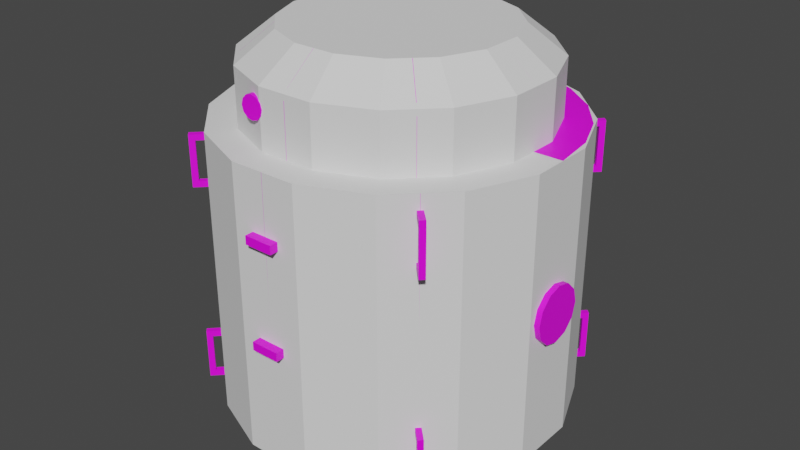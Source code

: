 # Source: power_compartment.blend  (saved by Blender 3.3.6; exported with 4.5.12 LTS)
import bpy
from mathutils import Matrix  # noqa: F401  (used for matrix-valued properties, if any)

bpy.ops.wm.read_factory_settings(use_empty=True)
scene = bpy.context.scene
scene.name = 'Scene'

# ---- collections
col_collection = bpy.data.collections.new('Collection'); scene.collection.children.link(col_collection)

# ---- images (referenced by path relative to the original .blend; pixels are not part of the script)
import os
ASSET_DIR = os.environ.get("B2B_ASSET_DIR", "")  # directory of the original .blend (textures are referenced by path, not embedded)
HERE = os.path.dirname(os.path.abspath(__file__))  # packed textures are extracted next to this script under _unpacked/

def load_image(name, relpath, width, height, colorspace="sRGB"):
    """Load a texture the original file referenced (path relative to the .blend, or extracted next to this script)."""
    p = next((c for c in (os.path.join(HERE, relpath), os.path.join(ASSET_DIR, relpath)) if relpath and os.path.exists(c)), "")
    if p:
        img = bpy.data.images.load(p, check_existing=True)
        img.name = name
    else:  # same state as the original file: an image datablock whose file is absent (Cycles renders it pink)
        img = bpy.data.images.new(name, width, height)
        img.source = "FILE"
        img.filepath = "//" + (relpath or name)
    img.colorspace_settings.name = colorspace
    return img
img_a1_psd = load_image('a1.psd', 'a1.psd', 1024, 1024, 'sRGB')

# ---- materials (node trees are filled in below, after node groups)
mat_material = bpy.data.materials.new('Material')
mat_material.alpha_threshold = 0.0
mat_material.roughness = 0.5
mat_material.line_color = (0.0, 0.0, 0.0, 1.0)

# ---- node groups
ng_auto_smooth = bpy.data.node_groups.new('Auto Smooth', 'GeometryNodeTree')
_s = ng_auto_smooth.interface.new_socket(name='Geometry', in_out='OUTPUT', socket_type='NodeSocketGeometry')
_s = ng_auto_smooth.interface.new_socket(name='Geometry', in_out='INPUT', socket_type='NodeSocketGeometry')
_s = ng_auto_smooth.interface.new_socket(name='Angle', in_out='INPUT', socket_type='NodeSocketFloat')
_s.subtype = 'ANGLE'
_s.min_value = 0.0
_s.max_value = 3.142
ng_auto_smooth.is_modifier = True
_N = ng_auto_smooth.nodes; _L = ng_auto_smooth.links
n0 = _N.new('NodeGroupOutput'); n0.name = 'Group Output'; n0.location = (480, -100)
n1 = _N.new('NodeGroupInput'); n1.name = 'Group Input'; n1.location = (-420, -300)
n2 = _N.new('NodeGroupInput'); n2.name = 'Group Input.001'; n2.location = (-60, -100)
n3 = _N.new('GeometryNodeSetShadeSmooth'); n3.name = 'Set Shade Smooth'; n3.location = (120, -100)
n3.domain = 'EDGE'
n4 = _N.new('GeometryNodeSetShadeSmooth'); n4.name = 'Set Shade Smooth.001'; n4.location = (300, -100)
n5 = _N.new('GeometryNodeInputMeshEdgeAngle'); n5.name = 'Edge Angle'; n5.location = (-420, -220)
n6 = _N.new('GeometryNodeInputEdgeSmooth'); n6.name = 'Is Edge Smooth'; n6.location = (-60, -160)
n7 = _N.new('GeometryNodeInputShadeSmooth'); n7.name = 'Is Face Smooth'; n7.location = (-240, -340)
n8 = _N.new('FunctionNodeBooleanMath'); n8.name = 'Boolean Math'; n8.location = (-60, -220)
n9 = _N.new('FunctionNodeCompare'); n9.name = 'Compare'; n9.location = (-240, -180)
n9.operation = 'LESS_EQUAL'
_L.new(n5.outputs[0], n9.inputs[0])
_L.new(n4.outputs[0], n0.inputs[0])
_L.new(n1.outputs[1], n9.inputs[1])
_L.new(n9.outputs[0], n8.inputs[0])
_L.new(n7.outputs[0], n8.inputs[1])
_L.new(n2.outputs[0], n3.inputs[0])
_L.new(n6.outputs[0], n3.inputs[1])
_L.new(n3.outputs[0], n4.inputs[0])
_L.new(n8.outputs[0], n3.inputs[2])
n0.is_active_output = True

# ---- material node trees
mat_material.use_nodes = True; mat_material.node_tree.nodes.clear()
_N = mat_material.node_tree.nodes; _L = mat_material.node_tree.links
n0 = _N.new('ShaderNodeOutputMaterial'); n0.name = 'Material Output'; n0.location = (300, 300)
n1 = _N.new('ShaderNodeBsdfPrincipled'); n1.name = 'Principled BSDF'; n1.location = (10, 300)
n1.distribution = 'GGX'
n1.subsurface_method = 'RANDOM_WALK_SKIN'
n1.inputs[3].default_value = 1.45
n1.inputs[27].default_value = (0.0, 0.0, 0.0, 1.0)
n1.inputs[28].default_value = 1.0
n2 = _N.new('ShaderNodeTexImage'); n2.name = 'Image Texture'; n2.location = (-280, 280)
n2.image = img_a1_psd
_L.new(n1.outputs[0], n0.inputs[0])
_L.new(n2.outputs[0], n1.inputs[0])
n0.is_active_output = True

# ---- world
world_world = bpy.data.worlds.new('World'); scene.world = world_world
world_world.use_nodes = True; world_world.node_tree.nodes.clear()
_N = world_world.node_tree.nodes; _L = world_world.node_tree.links
n0 = _N.new('ShaderNodeOutputWorld'); n0.name = 'World Output'; n0.location = (300, 300)
n1 = _N.new('ShaderNodeBackground'); n1.name = 'Background'; n1.location = (10, 300)
n1.inputs[0].default_value = (0.05088, 0.05088, 0.05088, 1.0)
_L.new(n1.outputs[0], n0.inputs[0])
n0.is_active_output = True
world_world.color = (0.05088, 0.05088, 0.05088)
world_world.use_sun_shadow = False
world_world.sun_shadow_jitter_overblur = 0.0

# ---- meshes
me_mesh = bpy.data.meshes.new('mesh')
me_mesh.from_pydata([(0.0625, 0.2729, 0.7875), (0.0625, 0.3104, 0.7875), (-0.0625, 0.2729, 0.7875), (-0.0625, 0.3104, 0.7875), (0.0625, 0.2729, 0.725), (0.0625, 0.3104, 0.725), (-0.0625, 0.2729, 0.725), (-0.0625, 0.3104, 0.725), (0.1618, -0.6875, -0.6037), (0.0, -0.6875, -0.625), (0.0, -0.8125, -0.625), (0.1618, -0.8125, -0.6037), (0.3125, -0.8125, -0.5413), (0.4419, -0.8125, -0.4419), (0.5413, -0.8125, -0.3125), (0.6037, -0.8125, -0.1618), (0.625, -0.8125, -2.551e-07), (0.6037, -0.8125, 0.1618), (0.5413, -0.8125, 0.3125), (0.4419, -0.8125, 0.4419), (0.3125, -0.8125, 0.5413), (0.1618, -0.8125, 0.6037), (0.0, -0.8125, 0.625), (-0.1618, -0.8125, 0.6037), (-0.3125, -0.8125, 0.5413), (-0.4419, -0.8125, 0.4419), (-0.5413, -0.8125, 0.3125), (-0.6037, -0.8125, 0.1618), (-0.625, -0.8125, -2.551e-07), (-0.6037, -0.8125, -0.1618), (-0.5413, -0.8125, -0.3125), (-0.4419, -0.8125, -0.4419), (-0.3125, -0.8125, -0.5413), (-0.1618, -0.8125, -0.6037), (0.3125, -0.6875, -0.5413), (0.4419, -0.6875, -0.4419), (0.5413, -0.6875, -0.3125), (0.6037, -0.6875, -0.1618), (0.625, -0.6875, -2.158e-07), (0.6037, -0.6875, 0.1618), (0.5413, -0.6875, 0.3125), (0.4419, -0.6875, 0.4419), (0.3125, -0.6875, 0.5413), (0.1618, -0.6875, 0.6037), (0.0, -0.6875, 0.625), (-0.1618, -0.6875, 0.6037), (-0.3125, -0.6875, 0.5413), (-0.4419, -0.6875, 0.4419), (-0.5413, -0.6875, 0.3125), (-0.6037, -0.6875, 0.1618), (-0.625, -0.6875, -2.158e-07), (-0.6037, -0.6875, -0.1618), (-0.5413, -0.6875, -0.3125), (-0.4419, -0.6875, -0.4419), (-0.3125, -0.6875, -0.5413), (-0.1618, -0.6875, -0.6037), (-0.1618, 0.5625, -0.6037), (-0.3125, 0.5625, -0.5413), (0.0, 0.5625, -0.625), (-0.4419, 0.5625, -0.4419), (-0.5413, 0.5625, -0.3125), (-0.6037, 0.5625, -0.1618), (-0.625, 0.5625, 1.766e-07), (-0.6037, 0.5625, 0.1618), (-0.5413, 0.5625, 0.3125), (-0.4419, 0.5625, 0.4419), (-0.3125, 0.5625, 0.5413), (-0.1618, 0.5625, 0.6037), (0.0, 0.5625, 0.625), (0.1618, 0.5625, 0.6037), (0.3125, 0.5625, 0.5413), (0.4419, 0.5625, 0.4419), (0.5413, 0.5625, 0.3125), (0.6037, 0.5625, 0.1618), (0.625, 0.5625, 1.766e-07), (0.6037, 0.5625, -0.1618), (0.5413, 0.5625, -0.3125), (0.4419, 0.5625, -0.4419), (0.3125, 0.5625, -0.5413), (0.1618, 0.5625, -0.6037), (-6.209e-10, -0.6875, -0.75), (0.1941, -0.6875, -0.7244), (0.375, -0.6875, -0.6495), (-0.1941, 0.5625, -0.7244), (-0.1941, -0.6875, -0.7244), (-0.375, 0.5625, -0.6495), (-0.375, -0.6875, -0.6495), (0.5303, -0.6875, -0.5303), (-0.5303, 0.5625, -0.5303), (-0.5303, -0.6875, -0.5303), (0.6495, -0.6875, -0.375), (-0.6495, 0.5625, -0.375), (-0.6495, -0.6875, -0.375), (0.7244, -0.6875, -0.1941), (-0.7244, 0.5625, -0.1941), (-0.7244, -0.6875, -0.1941), (0.75, -0.6875, -2.178e-07), (-0.75, 0.5625, 1.746e-07), (-0.75, -0.6875, -2.178e-07), (0.7244, -0.6875, 0.1941), (-0.7244, 0.5625, 0.1941), (-0.7244, -0.6875, 0.1941), (0.6495, -0.6875, 0.375), (-0.6495, 0.5625, 0.375), (-0.6495, -0.6875, 0.375), (0.5303, -0.6875, 0.5303), (-0.5303, 0.5625, 0.5303), (-0.5303, -0.6875, 0.5303), (0.375, -0.6875, 0.6495), (-0.375, 0.5625, 0.6495), (-0.375, -0.6875, 0.6495), (0.1941, -0.6875, 0.7244), (-0.1941, 0.5625, 0.7244), (-0.1941, -0.6875, 0.7244), (-6.209e-10, -0.6875, 0.75), (-6.209e-10, 0.5625, 0.75), (0.1941, 0.5625, 0.7244), (0.375, 0.5625, 0.6495), (0.5303, 0.5625, 0.5303), (0.6495, 0.5625, 0.375), (0.7244, 0.5625, 0.1941), (0.75, 0.5625, 1.746e-07), (0.7244, 0.5625, -0.1941), (0.6495, 0.5625, -0.375), (0.5303, 0.5625, -0.5303), (0.375, 0.5625, -0.6495), (0.1941, 0.5625, -0.7244), (-6.209e-10, 0.5625, -0.75), (0.1213, 0.9375, -0.4528), (-3.279e-09, 0.9375, -0.4687), (0.2344, 0.9375, -0.4059), (0.3315, 0.9375, -0.3315), (0.4059, 0.9375, -0.2344), (0.4528, 0.9375, -0.1213), (0.4688, 0.9375, 2.955e-07), (0.4528, 0.9375, 0.1213), (0.4059, 0.9375, 0.2344), (0.3315, 0.9375, 0.3315), (0.2344, 0.9375, 0.4059), (0.1213, 0.9375, 0.4528), (-3.279e-09, 0.9375, 0.4688), (-0.1213, 0.9375, 0.4528), (-0.2344, 0.9375, 0.4059), (-0.3315, 0.9375, 0.3315), (-0.4059, 0.9375, 0.2344), (-0.4528, 0.9375, 0.1213), (-0.4688, 0.9375, 2.955e-07), (-0.4528, 0.9375, -0.1213), (-0.4059, 0.9375, -0.2344), (-0.3315, 0.9375, -0.3315), (-0.2344, 0.9375, -0.4059), (-0.1213, 0.9375, -0.4528), (0.0, 0.7875, -0.625), (-4.119e-10, 0.8282, -0.6054), (0.1567, 0.8282, -0.5847), (0.1618, 0.7875, -0.6037), (0.3027, 0.8282, -0.5243), (0.3125, 0.7875, -0.5413), (0.4281, 0.8282, -0.4281), (0.4419, 0.7875, -0.4419), (0.5243, 0.8282, -0.3027), (0.5413, 0.7875, -0.3125), (0.5847, 0.8282, -0.1567), (0.6037, 0.7875, -0.1618), (0.6054, 0.8282, 2.601e-07), (0.625, 0.7875, 2.472e-07), (0.5847, 0.8282, 0.1567), (0.6037, 0.7875, 0.1618), (0.5243, 0.8282, 0.3027), (0.5413, 0.7875, 0.3125), (0.4281, 0.8282, 0.4281), (0.4419, 0.7875, 0.4419), (0.3027, 0.8282, 0.5243), (0.3125, 0.7875, 0.5413), (0.1567, 0.8282, 0.5847), (0.1618, 0.7875, 0.6037), (-4.119e-10, 0.8282, 0.6054), (0.0, 0.7875, 0.625), (-0.1567, 0.8282, 0.5847), (-0.1618, 0.7875, 0.6037), (-0.3027, 0.8282, 0.5243), (-0.3125, 0.7875, 0.5413), (-0.4281, 0.8282, 0.4281), (-0.4419, 0.7875, 0.4419), (-0.5243, 0.8282, 0.3027), (-0.5413, 0.7875, 0.3125), (-0.5847, 0.8282, 0.1567), (-0.6037, 0.7875, 0.1618), (-0.6054, 0.8282, 2.601e-07), (-0.625, 0.7875, 2.472e-07), (-0.5847, 0.8282, -0.1567), (-0.6037, 0.7875, -0.1618), (-0.5243, 0.8282, -0.3027), (-0.5413, 0.7875, -0.3125), (-0.4281, 0.8282, -0.4281), (-0.4419, 0.7875, -0.4419), (-0.3027, 0.8282, -0.5243), (-0.3125, 0.7875, -0.5413), (-0.1567, 0.8282, -0.5847), (-0.1618, 0.7875, -0.6037), (-0.1941, -0.0625, -0.7244), (-0.375, -0.0625, -0.6495), (-0.5303, -0.0625, -0.5303), (-0.6495, -0.0625, -0.375), (-0.7244, -0.0625, -0.1941), (-0.75, -0.0625, -2.161e-08), (-0.7244, -0.0625, 0.1941), (-0.6495, -0.0625, 0.375), (-0.5303, -0.0625, 0.5303), (-0.375, -0.0625, 0.6495), (-0.1941, -0.0625, 0.7244), (-6.209e-10, -0.0625, 0.75), (0.1941, -0.0625, 0.7244), (0.375, -0.0625, 0.6495), (0.5303, -0.0625, 0.5303), (0.6495, -0.0625, 0.375), (0.7244, -0.0625, 0.1941), (0.75, -0.0625, -2.161e-08), (0.7244, -0.0625, -0.1941), (0.6495, -0.0625, -0.375), (0.5303, -0.0625, -0.5303), (0.375, -0.0625, -0.6495), (0.1941, -0.0625, -0.7244), (-6.209e-10, -0.0625, -0.75), (0.0625, -0.1771, 0.7875), (0.0625, -0.1396, 0.7875), (-0.0625, -0.1771, 0.7875), (-0.0625, -0.1396, 0.7875), (0.0625, -0.1771, 0.725), (0.0625, -0.1396, 0.725), (-0.0625, -0.1771, 0.725), (-0.0625, -0.1396, 0.725), (-0.0625, 0.2729, -0.7875), (-0.0625, 0.3104, -0.7875), (0.0625, 0.2729, -0.7875), (0.0625, 0.3104, -0.7875), (-0.0625, 0.2729, -0.725), (-0.0625, 0.3104, -0.725), (0.0625, 0.2729, -0.725), (0.0625, 0.3104, -0.725), (-0.0625, -0.1771, -0.7875), (-0.0625, -0.1396, -0.7875), (0.0625, -0.1771, -0.7875), (0.0625, -0.1396, -0.7875), (-0.0625, -0.1771, -0.725), (-0.0625, -0.1396, -0.725), (0.0625, -0.1771, -0.725), (0.0625, -0.1396, -0.725), (0.725, -0.0625, -0.125), (0.775, -0.0625, -0.125), (0.725, -0.125, -0.1083), (0.775, -0.125, -0.1083), (0.725, -0.1708, -0.0625), (0.775, -0.1708, -0.0625), (0.725, -0.1875, -6.209e-08), (0.775, -0.1875, -6.209e-08), (0.725, -0.1708, 0.0625), (0.775, -0.1708, 0.0625), (0.725, -0.125, 0.1083), (0.775, -0.125, 0.1083), (0.725, -0.0625, 0.125), (0.775, -0.0625, 0.125), (0.725, -2.608e-08, 0.1083), (0.775, -2.608e-08, 0.1083), (0.725, 0.04575, 0.0625), (0.775, 0.04575, 0.0625), (0.725, 0.0625, 1.639e-08), (0.775, 0.0625, 1.639e-08), (0.725, 0.04575, -0.0625), (0.775, 0.04575, -0.0625), (0.725, 6.333e-08, -0.1083), (0.775, 3.353e-08, -0.1083), (0.775, -0.0625, -1.679e-08), (-0.725, -0.0625, 0.125), (-0.775, -0.0625, 0.125), (-0.725, -0.125, 0.1083), (-0.775, -0.125, 0.1083), (-0.725, -0.1708, 0.0625), (-0.775, -0.1708, 0.0625), (-0.725, -0.1875, 7.751e-09), (-0.775, -0.1875, 1.212e-08), (-0.725, -0.1708, -0.0625), (-0.775, -0.1708, -0.0625), (-0.725, -0.125, -0.1083), (-0.775, -0.125, -0.1083), (-0.725, -0.0625, -0.125), (-0.775, -0.0625, -0.125), (-0.725, 4.189e-08, -0.1083), (-0.775, 4.189e-08, -0.1083), (-0.725, 0.04575, -0.0625), (-0.775, 0.04575, -0.0625), (-0.725, 0.0625, 8.623e-08), (-0.775, 0.0625, 9.06e-08), (-0.725, 0.04575, 0.0625), (-0.775, 0.04575, 0.0625), (-0.725, -4.635e-09, 0.1083), (-0.775, -3.444e-08, 0.1083), (-0.775, -0.0625, 4.531e-08), (-0.5922, 0.5, 0.5745), (-0.5745, 0.5, 0.5922), (-0.5745, 0.475, 0.5568), (-0.5303, 0.5, 0.5127), (-0.5303, 0.475, 0.5127), (-0.5568, 0.475, 0.5745), (-0.5127, 0.5, 0.5303), (-0.5127, 0.475, 0.5303), (-0.5745, 0.275, 0.5922), (-0.5745, 0.3, 0.5568), (-0.5922, 0.275, 0.5745), (-0.5303, 0.3, 0.5127), (-0.5303, 0.275, 0.5127), (-0.5568, 0.3, 0.5745), (-0.5127, 0.3, 0.5303), (-0.5127, 0.275, 0.5303), (-0.5922, -0.4, 0.5745), (-0.5745, -0.4, 0.5922), (-0.5745, -0.425, 0.5568), (-0.5303, -0.4, 0.5127), (-0.5303, -0.425, 0.5127), (-0.5568, -0.425, 0.5745), (-0.5127, -0.4, 0.5303), (-0.5127, -0.425, 0.5303), (-0.5745, -0.625, 0.5922), (-0.5745, -0.6, 0.5568), (-0.5922, -0.625, 0.5745), (-0.5303, -0.6, 0.5127), (-0.5303, -0.625, 0.5127), (-0.5568, -0.6, 0.5745), (-0.5127, -0.6, 0.5303), (-0.5127, -0.625, 0.5303), (0.5745, 0.5, 0.5922), (0.5922, 0.5, 0.5745), (0.5568, 0.475, 0.5745), (0.5127, 0.5, 0.5303), (0.5127, 0.475, 0.5303), (0.5745, 0.475, 0.5568), (0.5303, 0.5, 0.5127), (0.5303, 0.475, 0.5127), (0.5922, 0.275, 0.5745), (0.5568, 0.3, 0.5745), (0.5745, 0.275, 0.5922), (0.5127, 0.3, 0.5303), (0.5127, 0.275, 0.5303), (0.5745, 0.3, 0.5568), (0.5303, 0.3, 0.5127), (0.5303, 0.275, 0.5127), (0.5745, -0.4, 0.5922), (0.5922, -0.4, 0.5745), (0.5568, -0.425, 0.5745), (0.5127, -0.4, 0.5303), (0.5127, -0.425, 0.5303), (0.5745, -0.425, 0.5568), (0.5303, -0.4, 0.5127), (0.5303, -0.425, 0.5127), (0.5922, -0.625, 0.5745), (0.5568, -0.6, 0.5745), (0.5745, -0.625, 0.5922), (0.5127, -0.6, 0.5303), (0.5127, -0.625, 0.5303), (0.5745, -0.6, 0.5568), (0.5303, -0.6, 0.5127), (0.5303, -0.625, 0.5127), (0.5922, 0.5, -0.5745), (0.5745, 0.5, -0.5922), (0.5745, 0.475, -0.5568), (0.5303, 0.5, -0.5127), (0.5303, 0.475, -0.5127), (0.5568, 0.475, -0.5745), (0.5127, 0.5, -0.5303), (0.5127, 0.475, -0.5303), (0.5745, 0.275, -0.5922), (0.5745, 0.3, -0.5568), (0.5922, 0.275, -0.5745), (0.5303, 0.3, -0.5127), (0.5303, 0.275, -0.5127), (0.5568, 0.3, -0.5745), (0.5127, 0.3, -0.5303), (0.5127, 0.275, -0.5303), (0.5922, -0.4, -0.5745), (0.5745, -0.4, -0.5922), (0.5745, -0.425, -0.5568), (0.5303, -0.4, -0.5127), (0.5303, -0.425, -0.5127), (0.5568, -0.425, -0.5745), (0.5127, -0.4, -0.5303), (0.5127, -0.425, -0.5303), (0.5745, -0.625, -0.5922), (0.5745, -0.6, -0.5568), (0.5922, -0.625, -0.5745), (0.5303, -0.6, -0.5127), (0.5303, -0.625, -0.5127), (0.5568, -0.6, -0.5745), (0.5127, -0.6, -0.5303), (0.5127, -0.625, -0.5303), (0.1368, 0.7683, -0.5787), (0.1368, 0.7683, -0.6287), (0.1185, 0.75, -0.5787), (0.1185, 0.75, -0.6287), (0.1118, 0.725, -0.5787), (0.1118, 0.725, -0.6287), (0.1185, 0.7, -0.5787), (0.1185, 0.7, -0.6287), (0.1368, 0.6817, -0.5787), (0.1368, 0.6817, -0.6287), (-0.5745, 0.5, -0.5922), (-0.5922, 0.5, -0.5745), (-0.5568, 0.475, -0.5745), (-0.5127, 0.5, -0.5303), (-0.5127, 0.475, -0.5303), (-0.5745, 0.475, -0.5568), (-0.5303, 0.5, -0.5127), (-0.5303, 0.475, -0.5127), (-0.5922, 0.275, -0.5745), (-0.5568, 0.3, -0.5745), (-0.5745, 0.275, -0.5922), (-0.5127, 0.3, -0.5303), (-0.5127, 0.275, -0.5303), (-0.5745, 0.3, -0.5568), (-0.5303, 0.3, -0.5127), (-0.5303, 0.275, -0.5127), (-0.5745, -0.4, -0.5922), (-0.5922, -0.4, -0.5745), (-0.5568, -0.425, -0.5745), (-0.5127, -0.4, -0.5303), (-0.5127, -0.425, -0.5303), (-0.5745, -0.425, -0.5568), (-0.5303, -0.4, -0.5127), (-0.5303, -0.425, -0.5127), (-0.5922, -0.625, -0.5745), (-0.5568, -0.6, -0.5745), (-0.5745, -0.625, -0.5922), (-0.5127, -0.6, -0.5303), (-0.5127, -0.625, -0.5303), (-0.5745, -0.6, -0.5568), (-0.5303, -0.6, -0.5127), (-0.5303, -0.625, -0.5127), (0.1618, 0.675, -0.5787), (0.1618, 0.675, -0.6287), (0.1868, 0.6817, -0.5787), (0.1868, 0.6817, -0.6287), (0.2051, 0.7, -0.5787), (0.2051, 0.7, -0.6287), (0.2118, 0.725, -0.5787), (0.2118, 0.725, -0.6287), (0.2051, 0.75, -0.5787), (0.2051, 0.75, -0.6287), (0.1868, 0.7683, -0.5787), (0.1868, 0.7683, -0.6287), (0.1618, 0.775, -0.5787), (0.1618, 0.775, -0.6287), (0.1618, 0.725, -0.6287), (-0.1368, 0.7683, 0.5787), (-0.1368, 0.7683, 0.6287), (-0.1185, 0.75, 0.5787), (-0.1185, 0.75, 0.6287), (-0.1118, 0.725, 0.5787), (-0.1118, 0.725, 0.6287), (-0.1185, 0.7, 0.5787), (-0.1185, 0.7, 0.6287), (-0.1368, 0.6817, 0.5787), (-0.1368, 0.6817, 0.6287), (-0.1618, 0.675, 0.5787), (-0.1618, 0.675, 0.6287), (-0.1868, 0.6817, 0.5787), (-0.1868, 0.6817, 0.6287), (-0.2051, 0.7, 0.5787), (-0.2051, 0.7, 0.6287), (-0.2118, 0.725, 0.5787), (-0.2118, 0.725, 0.6287), (-0.2051, 0.75, 0.5787), (-0.2051, 0.75, 0.6287), (-0.1868, 0.7683, 0.5787), (-0.1868, 0.7683, 0.6287), (-0.1618, 0.775, 0.5787), (-0.1618, 0.775, 0.6287), (-0.1618, 0.725, 0.6287)], [], [(0, 1, 3, 2), (2, 3, 7, 6), (4, 5, 1, 0), (2, 6, 4, 0), (7, 3, 1, 5), (39, 38, 96, 99), (11, 8, 34, 12), (56, 199, 152, 58), (75, 74, 121, 122), (12, 34, 35, 13), (158, 156, 130, 131), (34, 8, 81, 82), (13, 35, 36, 14), (160, 158, 131, 132), (47, 46, 110, 107), (14, 36, 37, 15), (162, 160, 132, 133), (55, 54, 86, 84), (15, 37, 38, 16), (164, 162, 133, 134), (61, 60, 91, 94), (16, 38, 39, 17), (166, 164, 134, 135), (74, 73, 120, 121), (17, 39, 40, 18), (168, 166, 135, 136), (8, 9, 80, 81), (18, 40, 41, 19), (170, 168, 136, 137), (36, 35, 87, 90), (19, 41, 42, 20), (172, 170, 137, 138), (60, 59, 88, 91), (20, 42, 43, 21), (174, 172, 138, 139), (44, 43, 111, 114), (21, 43, 44, 22), (176, 174, 139, 140), (52, 51, 95, 92), (22, 44, 45, 23), (178, 176, 140, 141), (73, 72, 119, 120), (23, 45, 46, 24), (180, 178, 141, 142), (59, 57, 85, 88), (24, 46, 47, 25), (182, 180, 142, 143), (72, 71, 118, 119), (25, 47, 48, 26), (184, 182, 143, 144), (41, 40, 102, 105), (26, 48, 49, 27), (186, 184, 144, 145), (49, 48, 104, 101), (27, 49, 50, 28), (188, 186, 145, 146), (57, 56, 83, 85), (28, 50, 51, 29), (190, 188, 146, 147), (71, 70, 117, 118), (29, 51, 52, 30), (192, 190, 147, 148), (56, 58, 127, 83), (30, 52, 53, 31), (194, 192, 148, 149), (38, 37, 93, 96), (31, 53, 54, 32), (196, 194, 149, 150), (70, 69, 116, 117), (32, 54, 55, 33), (198, 196, 150, 151), (74, 165, 167, 73), (33, 55, 9, 10), (46, 45, 113, 110), (10, 9, 8, 11), (153, 198, 151, 129), (54, 53, 89, 86), (221, 125, 124, 220), (222, 126, 125, 221), (219, 123, 122, 218), (218, 122, 121, 217), (217, 121, 120, 216), (216, 120, 119, 215), (215, 119, 118, 214), (214, 118, 117, 213), (213, 117, 116, 212), (212, 116, 115, 211), (211, 115, 112, 210), (210, 112, 109, 209), (209, 109, 106, 208), (208, 106, 103, 207), (207, 103, 100, 206), (206, 100, 97, 205), (205, 97, 94, 204), (204, 94, 91, 203), (203, 91, 88, 202), (202, 88, 85, 201), (201, 85, 83, 200), (200, 83, 127, 223), (220, 124, 123, 219), (223, 127, 126, 222), (62, 61, 94, 97), (76, 75, 122, 123), (63, 62, 97, 100), (50, 49, 101, 98), (42, 41, 105, 108), (77, 76, 123, 124), (64, 63, 100, 103), (78, 77, 124, 125), (53, 52, 92, 89), (45, 44, 114, 113), (65, 64, 103, 106), (37, 36, 90, 93), (79, 78, 125, 126), (66, 65, 106, 109), (9, 55, 84, 80), (48, 47, 107, 104), (58, 79, 126, 127), (40, 39, 99, 102), (67, 66, 109, 112), (68, 67, 112, 115), (51, 50, 98, 95), (43, 42, 108, 111), (35, 34, 82, 87), (69, 68, 115, 116), (71, 171, 173, 70), (68, 177, 179, 67), (65, 183, 185, 64), (62, 189, 191, 61), (59, 195, 197, 57), (156, 154, 128, 130), (78, 157, 159, 77), (75, 163, 165, 74), (72, 169, 171, 71), (69, 175, 177, 68), (66, 181, 183, 65), (63, 187, 189, 62), (60, 193, 195, 59), (79, 155, 157, 78), (76, 161, 163, 75), (73, 167, 169, 72), (70, 173, 175, 69), (67, 179, 181, 66), (64, 185, 187, 63), (61, 191, 193, 60), (57, 197, 199, 56), (58, 152, 155, 79), (77, 159, 161, 76), (155, 152, 153, 154), (157, 155, 154, 156), (159, 157, 156, 158), (161, 159, 158, 160), (163, 161, 160, 162), (165, 163, 162, 164), (167, 165, 164, 166), (169, 167, 166, 168), (171, 169, 168, 170), (173, 171, 170, 172), (175, 173, 172, 174), (177, 175, 174, 176), (179, 177, 176, 178), (181, 179, 178, 180), (183, 181, 180, 182), (185, 183, 182, 184), (187, 185, 184, 186), (189, 187, 186, 188), (191, 189, 188, 190), (193, 191, 190, 192), (195, 193, 192, 194), (197, 195, 194, 196), (199, 197, 196, 198), (152, 199, 198, 153), (154, 153, 129, 128), (80, 223, 222, 81), (87, 220, 219, 90), (84, 200, 223, 80), (86, 201, 200, 84), (89, 202, 201, 86), (92, 203, 202, 89), (95, 204, 203, 92), (98, 205, 204, 95), (101, 206, 205, 98), (104, 207, 206, 101), (107, 208, 207, 104), (110, 209, 208, 107), (113, 210, 209, 110), (114, 211, 210, 113), (111, 212, 211, 114), (108, 213, 212, 111), (105, 214, 213, 108), (102, 215, 214, 105), (99, 216, 215, 102), (96, 217, 216, 99), (93, 218, 217, 96), (90, 219, 218, 93), (81, 222, 221, 82), (82, 221, 220, 87), (224, 225, 227, 226), (226, 227, 231, 230), (228, 229, 225, 224), (226, 230, 228, 224), (231, 227, 225, 229), (232, 233, 235, 234), (234, 235, 239, 238), (236, 237, 233, 232), (234, 238, 236, 232), (239, 235, 233, 237), (240, 241, 243, 242), (242, 243, 247, 246), (244, 245, 241, 240), (242, 246, 244, 240), (247, 243, 241, 245), (248, 249, 251, 250), (250, 251, 253, 252), (252, 253, 255, 254), (254, 255, 257, 256), (256, 257, 259, 258), (258, 259, 261, 260), (260, 261, 263, 262), (262, 263, 265, 264), (264, 265, 267, 266), (266, 267, 269, 268), (273, 274, 276, 275), (268, 269, 271, 270), (270, 271, 249, 248), (251, 249, 272), (249, 271, 272), (271, 269, 272), (269, 267, 272), (267, 265, 272), (265, 263, 272), (263, 261, 272), (261, 259, 272), (259, 257, 272), (257, 255, 272), (255, 253, 272), (253, 251, 272), (275, 276, 278, 277), (277, 278, 280, 279), (279, 280, 282, 281), (281, 282, 284, 283), (283, 284, 286, 285), (285, 286, 288, 287), (287, 288, 290, 289), (289, 290, 292, 291), (291, 292, 294, 293), (293, 294, 296, 295), (295, 296, 274, 273), (276, 274, 297), (274, 296, 297), (296, 294, 297), (294, 292, 297), (292, 290, 297), (290, 288, 297), (288, 286, 297), (286, 284, 297), (284, 282, 297), (282, 280, 297), (280, 278, 297), (278, 276, 297), (300, 303, 311, 307), (298, 300, 307, 308), (303, 299, 306, 311), (298, 299, 304, 301), (303, 300, 302, 305), (300, 298, 301, 302), (305, 304, 299, 303), (307, 311, 312, 309), (306, 308, 310, 313), (308, 307, 309, 310), (299, 298, 308, 306), (313, 312, 311, 306), (316, 319, 327, 323), (314, 316, 323, 324), (319, 315, 322, 327), (314, 315, 320, 317), (319, 316, 318, 321), (316, 314, 317, 318), (321, 320, 315, 319), (323, 327, 328, 325), (322, 324, 326, 329), (324, 323, 325, 326), (315, 314, 324, 322), (329, 328, 327, 322), (452, 451, 473, 474), (332, 335, 343, 339), (330, 332, 339, 340), (335, 331, 338, 343), (330, 331, 336, 333), (335, 332, 334, 337), (332, 330, 333, 334), (337, 336, 331, 335), (339, 343, 344, 341), (338, 340, 342, 345), (340, 339, 341, 342), (331, 330, 340, 338), (345, 344, 343, 338), (348, 351, 359, 355), (346, 348, 355, 356), (351, 347, 354, 359), (346, 347, 352, 349), (351, 348, 350, 353), (348, 346, 349, 350), (353, 352, 347, 351), (355, 359, 360, 357), (354, 356, 358, 361), (356, 355, 357, 358), (347, 346, 356, 354), (361, 360, 359, 354), (395, 394, 448, 449), (397, 396, 394, 395), (399, 398, 396, 397), (401, 400, 398, 399), (364, 367, 375, 371), (362, 364, 371, 372), (367, 363, 370, 375), (362, 363, 368, 365), (367, 364, 366, 369), (364, 362, 365, 366), (369, 368, 363, 367), (371, 375, 376, 373), (370, 372, 374, 377), (372, 371, 373, 374), (363, 362, 372, 370), (377, 376, 375, 370), (380, 383, 391, 387), (378, 380, 387, 388), (383, 379, 386, 391), (378, 379, 384, 381), (383, 380, 382, 385), (380, 378, 381, 382), (385, 384, 379, 383), (387, 391, 392, 389), (386, 388, 390, 393), (388, 387, 389, 390), (379, 378, 388, 386), (393, 392, 391, 386), (403, 402, 400, 401), (437, 436, 402, 403), (439, 438, 436, 437), (441, 440, 438, 439), (406, 409, 417, 413), (404, 406, 413, 414), (409, 405, 412, 417), (404, 405, 410, 407), (409, 406, 408, 411), (406, 404, 407, 408), (411, 410, 405, 409), (413, 417, 418, 415), (412, 414, 416, 419), (414, 413, 415, 416), (405, 404, 414, 412), (419, 418, 417, 412), (422, 425, 433, 429), (420, 422, 429, 430), (425, 421, 428, 433), (420, 421, 426, 423), (425, 422, 424, 427), (422, 420, 423, 424), (427, 426, 421, 425), (429, 433, 434, 431), (428, 430, 432, 435), (430, 429, 431, 432), (421, 420, 430, 428), (435, 434, 433, 428), (443, 442, 440, 441), (445, 444, 442, 443), (447, 446, 444, 445), (449, 448, 446, 447), (395, 449, 450), (449, 447, 450), (447, 445, 450), (445, 443, 450), (443, 441, 450), (441, 439, 450), (439, 437, 450), (437, 403, 450), (403, 401, 450), (401, 399, 450), (399, 397, 450), (397, 395, 450), (454, 453, 451, 452), (456, 455, 453, 454), (458, 457, 455, 456), (460, 459, 457, 458), (462, 461, 459, 460), (464, 463, 461, 462), (466, 465, 463, 464), (468, 467, 465, 466), (470, 469, 467, 468), (472, 471, 469, 470), (474, 473, 471, 472), (452, 474, 475), (474, 472, 475), (472, 470, 475), (470, 468, 475), (468, 466, 475), (466, 464, 475), (464, 462, 475), (462, 460, 475), (460, 458, 475), (458, 456, 475), (456, 454, 475), (454, 452, 475)])
me_mesh.polygons.foreach_set('use_smooth', [True] * 404)
_uv = me_mesh.uv_layers.new(name='UVMap')
_uv.uv.foreach_set('vector', [0.6904, 0.9261, 0.6904, 0.9217, 0.7029, 0.9217, 0.7029, 0.9261, 0.7029, 0.9261, 0.7029, 0.9217, 0.7087, 0.9217, 0.7087, 0.9261, 0.6843, 0.9261, 0.6843, 0.9217, 0.6904, 0.9217, 0.6904, 0.9261, 0.7029, 0.9261, 0.7029, 0.9318, 0.6904, 0.9318, 0.6904, 0.9261, 0.7029, 0.9159, 0.7029, 0.9217, 0.6904, 0.9217, 0.6904, 0.9159, 0.8859, 0.3642, 0.8859, 0.3816, 0.8738, 0.3816, 0.8738, 0.3642, 0.3355, 0.2923, 0.3355, 0.305, 0.3196, 0.305, 0.3196, 0.2923, 0.3692, 0.3147, 0.3692, 0.3367, 0.3542, 0.3367, 0.3542, 0.3147, 0.886, 0.2596, 0.886, 0.2771, 0.8739, 0.2771, 0.8739, 0.2596, 0.3196, 0.2923, 0.3196, 0.305, 0.3036, 0.305, 0.3036, 0.2923, 0.3095, 0.3411, 0.3244, 0.3411, 0.3244, 0.3583, 0.3095, 0.3583, 0.8859, 0.3467, 0.8859, 0.3642, 0.8738, 0.3642, 0.8738, 0.3467, 0.3037, 0.2923, 0.3037, 0.305, 0.2877, 0.305, 0.2877, 0.2923, 0.2945, 0.3411, 0.3094, 0.3411, 0.3094, 0.3583, 0.2945, 0.3583, 0.8859, 0.3293, 0.8859, 0.3467, 0.8738, 0.3467, 0.8738, 0.3293, 0.2877, 0.2923, 0.2877, 0.305, 0.2718, 0.305, 0.2718, 0.2923, 0.2796, 0.3411, 0.2945, 0.3411, 0.2945, 0.3583, 0.2796, 0.3583, 0.8859, 0.3991, 0.8859, 0.4166, 0.8738, 0.4166, 0.8738, 0.3991, 0.2718, 0.2923, 0.2718, 0.305, 0.2559, 0.305, 0.2559, 0.2923, 0.2647, 0.3411, 0.2796, 0.3411, 0.2796, 0.3583, 0.2647, 0.3583, 0.886, 0.2945, 0.886, 0.312, 0.8739, 0.312, 0.8739, 0.2945, 0.2559, 0.2923, 0.2559, 0.305, 0.2399, 0.305, 0.2399, 0.2923, 0.2498, 0.3411, 0.2647, 0.3411, 0.2647, 0.3583, 0.2498, 0.3583, 0.886, 0.2771, 0.886, 0.2945, 0.8739, 0.2945, 0.8739, 0.2771, 0.2399, 0.2923, 0.2399, 0.305, 0.224, 0.305, 0.224, 0.2923, 0.2348, 0.3411, 0.2498, 0.3411, 0.2498, 0.3583, 0.2348, 0.3583, 0.8859, 0.3642, 0.8859, 0.3816, 0.8738, 0.3816, 0.8738, 0.3642, 0.224, 0.2923, 0.224, 0.305, 0.2081, 0.305, 0.2081, 0.2923, 0.22, 0.3411, 0.2348, 0.3411, 0.2348, 0.3583, 0.22, 0.3583, 0.8859, 0.4166, 0.8859, 0.434, 0.8738, 0.434, 0.8738, 0.4166, 0.3992, 0.2923, 0.3992, 0.305, 0.3833, 0.305, 0.3833, 0.2923, 0.3841, 0.3411, 0.3992, 0.3411, 0.3992, 0.3583, 0.3841, 0.3583, 0.886, 0.312, 0.886, 0.3294, 0.8739, 0.3294, 0.8739, 0.312, 0.3833, 0.2923, 0.3833, 0.305, 0.3674, 0.305, 0.3674, 0.2923, 0.3692, 0.3411, 0.3841, 0.3411, 0.3841, 0.3583, 0.3692, 0.3583, 0.8859, 0.3816, 0.8859, 0.3991, 0.8738, 0.3991, 0.8738, 0.3816, 0.3674, 0.2923, 0.3674, 0.305, 0.3514, 0.305, 0.3514, 0.2923, 0.3542, 0.3411, 0.3692, 0.3411, 0.3692, 0.3583, 0.3542, 0.3583, 0.8859, 0.3467, 0.8859, 0.3642, 0.8738, 0.3642, 0.8738, 0.3467, 0.3514, 0.2923, 0.3514, 0.305, 0.3355, 0.305, 0.3355, 0.2923, 0.3393, 0.3411, 0.3542, 0.3411, 0.3542, 0.3583, 0.3393, 0.3583, 0.886, 0.2945, 0.886, 0.312, 0.8739, 0.312, 0.8739, 0.2945, 0.3355, 0.2923, 0.3355, 0.305, 0.3196, 0.305, 0.3196, 0.2923, 0.3244, 0.3411, 0.3393, 0.3411, 0.3393, 0.3583, 0.3244, 0.3583, 0.8859, 0.3293, 0.8859, 0.3467, 0.8738, 0.3467, 0.8738, 0.3293, 0.3196, 0.2923, 0.3196, 0.305, 0.3036, 0.305, 0.3036, 0.2923, 0.3095, 0.3411, 0.3244, 0.3411, 0.3244, 0.3583, 0.3095, 0.3583, 0.886, 0.312, 0.886, 0.3294, 0.8739, 0.3294, 0.8739, 0.312, 0.3037, 0.2923, 0.3037, 0.305, 0.2877, 0.305, 0.2877, 0.2923, 0.2945, 0.3411, 0.3094, 0.3411, 0.3094, 0.3583, 0.2945, 0.3583, 0.8859, 0.3293, 0.8859, 0.3467, 0.8738, 0.3467, 0.8738, 0.3293, 0.2877, 0.2923, 0.2877, 0.305, 0.2718, 0.305, 0.2718, 0.2923, 0.2796, 0.3411, 0.2945, 0.3411, 0.2945, 0.3583, 0.2796, 0.3583, 0.8859, 0.3991, 0.8859, 0.4166, 0.8738, 0.4166, 0.8738, 0.3991, 0.2718, 0.2923, 0.2718, 0.305, 0.2559, 0.305, 0.2559, 0.2923, 0.2647, 0.3411, 0.2796, 0.3411, 0.2796, 0.3583, 0.2647, 0.3583, 0.8859, 0.3467, 0.8859, 0.3642, 0.8738, 0.3642, 0.8738, 0.3467, 0.2559, 0.2923, 0.2559, 0.305, 0.2399, 0.305, 0.2399, 0.2923, 0.2498, 0.3411, 0.2647, 0.3411, 0.2647, 0.3583, 0.2498, 0.3583, 0.8859, 0.3293, 0.8859, 0.3467, 0.8738, 0.3467, 0.8738, 0.3293, 0.2399, 0.2923, 0.2399, 0.305, 0.224, 0.305, 0.224, 0.2923, 0.2348, 0.3411, 0.2498, 0.3411, 0.2498, 0.3583, 0.2348, 0.3583, 0.8859, 0.3642, 0.8859, 0.3816, 0.8738, 0.3816, 0.8738, 0.3642, 0.224, 0.2923, 0.224, 0.305, 0.2081, 0.305, 0.2081, 0.2923, 0.22, 0.3411, 0.2348, 0.3411, 0.2348, 0.3583, 0.22, 0.3583, 0.8859, 0.3816, 0.8859, 0.3991, 0.8738, 0.3991, 0.8738, 0.3816, 0.3992, 0.2923, 0.3992, 0.305, 0.3833, 0.305, 0.3833, 0.2923, 0.3841, 0.3411, 0.3992, 0.3411, 0.3992, 0.3583, 0.3841, 0.3583, 0.8859, 0.3467, 0.8859, 0.3642, 0.8738, 0.3642, 0.8738, 0.3467, 0.3833, 0.2923, 0.3833, 0.305, 0.3674, 0.305, 0.3674, 0.2923, 0.3692, 0.3411, 0.3841, 0.3411, 0.3841, 0.3583, 0.3692, 0.3583, 0.2647, 0.3147, 0.2647, 0.3367, 0.2498, 0.3367, 0.2498, 0.3147, 0.3674, 0.2923, 0.3674, 0.305, 0.3514, 0.305, 0.3514, 0.2923, 0.8859, 0.3467, 0.8859, 0.3642, 0.8738, 0.3642, 0.8738, 0.3467, 0.3514, 0.2923, 0.3514, 0.305, 0.3355, 0.305, 0.3355, 0.2923, 0.3542, 0.3411, 0.3692, 0.3411, 0.3692, 0.3583, 0.3542, 0.3583, 0.8859, 0.4166, 0.8859, 0.434, 0.8738, 0.434, 0.8738, 0.4166, 0.4704, 0.3824, 0.5314, 0.3824, 0.5314, 0.4015, 0.4704, 0.4015, 0.4704, 0.3633, 0.5314, 0.3633, 0.5314, 0.3824, 0.4704, 0.3824, 0.7343, 0.3011, 0.6732, 0.3011, 0.6732, 0.282, 0.7343, 0.282, 0.7343, 0.282, 0.6732, 0.282, 0.6732, 0.2628, 0.7343, 0.2628, 0.7343, 0.2628, 0.6732, 0.2628, 0.6732, 0.2437, 0.7343, 0.2437, 0.7343, 0.2437, 0.6732, 0.2437, 0.6732, 0.2246, 0.7343, 0.2246, 0.7343, 0.2246, 0.6732, 0.2246, 0.6732, 0.2055, 0.7343, 0.2055, 0.4704, 0.2868, 0.5314, 0.2868, 0.5314, 0.3059, 0.4704, 0.3059, 0.4704, 0.3059, 0.5314, 0.3059, 0.5314, 0.325, 0.4704, 0.325, 0.4704, 0.325, 0.5314, 0.325, 0.5314, 0.3441, 0.4704, 0.3441, 0.4704, 0.3441, 0.5314, 0.3441, 0.5314, 0.3633, 0.4704, 0.3633, 0.4704, 0.3633, 0.5314, 0.3633, 0.5314, 0.3824, 0.4704, 0.3824, 0.4704, 0.3824, 0.5314, 0.3824, 0.5314, 0.4015, 0.4704, 0.4015, 0.7343, 0.3202, 0.6732, 0.3202, 0.6732, 0.3011, 0.7343, 0.3011, 0.7343, 0.3011, 0.6732, 0.3011, 0.6732, 0.282, 0.7343, 0.282, 0.7343, 0.282, 0.6732, 0.282, 0.6732, 0.2628, 0.7343, 0.2628, 0.7343, 0.2628, 0.6732, 0.2628, 0.6732, 0.2437, 0.7343, 0.2437, 0.7343, 0.2437, 0.6732, 0.2437, 0.6732, 0.2246, 0.7343, 0.2246, 0.7343, 0.2246, 0.6732, 0.2246, 0.6732, 0.2055, 0.7343, 0.2055, 0.4704, 0.2868, 0.5314, 0.2868, 0.5314, 0.3059, 0.4704, 0.3059, 0.4704, 0.3059, 0.5314, 0.3059, 0.5314, 0.325, 0.4704, 0.325, 0.4704, 0.325, 0.5314, 0.325, 0.5314, 0.3441, 0.4704, 0.3441, 0.7343, 0.3202, 0.6732, 0.3202, 0.6732, 0.3011, 0.7343, 0.3011, 0.4704, 0.3441, 0.5314, 0.3441, 0.5314, 0.3633, 0.4704, 0.3633, 0.886, 0.2771, 0.886, 0.2945, 0.8739, 0.2945, 0.8739, 0.2771, 0.886, 0.2422, 0.886, 0.2596, 0.8739, 0.2596, 0.8739, 0.2422, 0.886, 0.2596, 0.886, 0.2771, 0.8739, 0.2771, 0.8739, 0.2596, 0.8859, 0.3816, 0.8859, 0.3991, 0.8738, 0.3991, 0.8738, 0.3816, 0.8859, 0.4166, 0.8859, 0.434, 0.8738, 0.434, 0.8738, 0.4166, 0.886, 0.2247, 0.886, 0.2422, 0.8739, 0.2422, 0.8739, 0.2247, 0.886, 0.2422, 0.886, 0.2596, 0.8739, 0.2596, 0.8739, 0.2422, 0.8859, 0.4166, 0.8859, 0.434, 0.8738, 0.434, 0.8738, 0.4166, 0.8859, 0.3293, 0.8859, 0.3467, 0.8738, 0.3467, 0.8738, 0.3293, 0.8859, 0.3642, 0.8859, 0.3816, 0.8738, 0.3816, 0.8738, 0.3642, 0.886, 0.2247, 0.886, 0.2422, 0.8739, 0.2422, 0.8739, 0.2247, 0.8859, 0.3991, 0.8859, 0.4166, 0.8738, 0.4166, 0.8738, 0.3991, 0.8859, 0.3991, 0.8859, 0.4166, 0.8738, 0.4166, 0.8738, 0.3991, 0.8859, 0.4166, 0.8859, 0.434, 0.8738, 0.434, 0.8738, 0.4166, 0.8859, 0.3816, 0.8859, 0.3991, 0.8738, 0.3991, 0.8738, 0.3816, 0.8859, 0.4166, 0.8859, 0.434, 0.8738, 0.434, 0.8738, 0.4166, 0.8859, 0.3816, 0.8859, 0.3991, 0.8738, 0.3991, 0.8738, 0.3816, 0.8859, 0.3467, 0.8859, 0.3642, 0.8738, 0.3642, 0.8738, 0.3467, 0.8859, 0.3991, 0.8859, 0.4166, 0.8738, 0.4166, 0.8738, 0.3991, 0.8859, 0.3816, 0.8859, 0.3991, 0.8738, 0.3991, 0.8738, 0.3816, 0.8859, 0.3642, 0.8859, 0.3816, 0.8738, 0.3816, 0.8738, 0.3642, 0.8859, 0.3991, 0.8859, 0.4166, 0.8738, 0.4166, 0.8738, 0.3991, 0.8859, 0.3293, 0.8859, 0.3467, 0.8738, 0.3467, 0.8738, 0.3293, 0.8859, 0.3642, 0.8859, 0.3816, 0.8738, 0.3816, 0.8738, 0.3642, 0.3992, 0.3147, 0.3992, 0.3367, 0.3841, 0.3367, 0.3841, 0.3147, 0.3542, 0.3147, 0.3542, 0.3367, 0.3393, 0.3367, 0.3393, 0.3147, 0.3094, 0.3147, 0.3094, 0.3367, 0.2945, 0.3367, 0.2945, 0.3147, 0.2647, 0.3147, 0.2647, 0.3367, 0.2498, 0.3367, 0.2498, 0.3147, 0.3992, 0.3147, 0.3992, 0.3367, 0.3841, 0.3367, 0.3841, 0.3147, 0.3244, 0.3411, 0.3393, 0.3411, 0.3393, 0.3583, 0.3244, 0.3583, 0.3244, 0.3147, 0.3244, 0.3367, 0.3095, 0.3367, 0.3095, 0.3147, 0.2796, 0.3147, 0.2796, 0.3367, 0.2647, 0.3367, 0.2647, 0.3147, 0.2348, 0.3147, 0.2348, 0.3367, 0.22, 0.3367, 0.22, 0.3147, 0.3692, 0.3147, 0.3692, 0.3367, 0.3542, 0.3367, 0.3542, 0.3147, 0.3244, 0.3147, 0.3244, 0.3367, 0.3095, 0.3367, 0.3095, 0.3147, 0.2796, 0.3147, 0.2796, 0.3367, 0.2647, 0.3367, 0.2647, 0.3147, 0.2348, 0.3147, 0.2348, 0.3367, 0.22, 0.3367, 0.22, 0.3147, 0.3393, 0.3147, 0.3393, 0.3367, 0.3244, 0.3367, 0.3244, 0.3147, 0.2945, 0.3147, 0.2945, 0.3367, 0.2796, 0.3367, 0.2796, 0.3147, 0.2498, 0.3147, 0.2498, 0.3367, 0.2348, 0.3367, 0.2348, 0.3147, 0.3841, 0.3147, 0.3841, 0.3367, 0.3692, 0.3367, 0.3692, 0.3147, 0.3393, 0.3147, 0.3393, 0.3367, 0.3244, 0.3367, 0.3244, 0.3147, 0.2945, 0.3147, 0.2945, 0.3367, 0.2796, 0.3367, 0.2796, 0.3147, 0.2498, 0.3147, 0.2498, 0.3367, 0.2348, 0.3367, 0.2348, 0.3147, 0.3841, 0.3147, 0.3841, 0.3367, 0.3692, 0.3367, 0.3692, 0.3147, 0.3542, 0.3147, 0.3542, 0.3367, 0.3393, 0.3367, 0.3393, 0.3147, 0.3094, 0.3147, 0.3094, 0.3367, 0.2945, 0.3367, 0.2945, 0.3147, 0.3393, 0.3367, 0.3542, 0.3367, 0.3542, 0.3411, 0.3393, 0.3411, 0.3244, 0.3367, 0.3393, 0.3367, 0.3393, 0.3411, 0.3244, 0.3411, 0.3095, 0.3367, 0.3244, 0.3367, 0.3244, 0.3411, 0.3095, 0.3411, 0.2945, 0.3367, 0.3094, 0.3367, 0.3094, 0.3411, 0.2945, 0.3411, 0.2796, 0.3367, 0.2945, 0.3367, 0.2945, 0.3411, 0.2796, 0.3411, 0.2647, 0.3367, 0.2796, 0.3367, 0.2796, 0.3411, 0.2647, 0.3411, 0.2498, 0.3367, 0.2647, 0.3367, 0.2647, 0.3411, 0.2498, 0.3411, 0.2348, 0.3367, 0.2498, 0.3367, 0.2498, 0.3411, 0.2348, 0.3411, 0.22, 0.3367, 0.2348, 0.3367, 0.2348, 0.3411, 0.22, 0.3411, 0.3841, 0.3367, 0.3992, 0.3367, 0.3992, 0.3411, 0.3841, 0.3411, 0.3692, 0.3367, 0.3841, 0.3367, 0.3841, 0.3411, 0.3692, 0.3411, 0.3542, 0.3367, 0.3692, 0.3367, 0.3692, 0.3411, 0.3542, 0.3411, 0.3393, 0.3367, 0.3542, 0.3367, 0.3542, 0.3411, 0.3393, 0.3411, 0.3244, 0.3367, 0.3393, 0.3367, 0.3393, 0.3411, 0.3244, 0.3411, 0.3095, 0.3367, 0.3244, 0.3367, 0.3244, 0.3411, 0.3095, 0.3411, 0.2945, 0.3367, 0.3094, 0.3367, 0.3094, 0.3411, 0.2945, 0.3411, 0.2796, 0.3367, 0.2945, 0.3367, 0.2945, 0.3411, 0.2796, 0.3411, 0.2647, 0.3367, 0.2796, 0.3367, 0.2796, 0.3411, 0.2647, 0.3411, 0.2498, 0.3367, 0.2647, 0.3367, 0.2647, 0.3411, 0.2498, 0.3411, 0.2348, 0.3367, 0.2498, 0.3367, 0.2498, 0.3411, 0.2348, 0.3411, 0.22, 0.3367, 0.2348, 0.3367, 0.2348, 0.3411, 0.22, 0.3411, 0.3841, 0.3367, 0.3992, 0.3367, 0.3992, 0.3411, 0.3841, 0.3411, 0.3692, 0.3367, 0.3841, 0.3367, 0.3841, 0.3411, 0.3692, 0.3411, 0.3542, 0.3367, 0.3692, 0.3367, 0.3692, 0.3411, 0.3542, 0.3411, 0.3393, 0.3411, 0.3542, 0.3411, 0.3542, 0.3583, 0.3393, 0.3583, 0.4093, 0.3441, 0.4704, 0.3441, 0.4704, 0.3633, 0.4093, 0.3633, 0.7953, 0.3202, 0.7343, 0.3202, 0.7343, 0.3011, 0.7953, 0.3011, 0.4093, 0.325, 0.4704, 0.325, 0.4704, 0.3441, 0.4093, 0.3441, 0.4093, 0.3059, 0.4704, 0.3059, 0.4704, 0.325, 0.4093, 0.325, 0.4093, 0.2868, 0.4704, 0.2868, 0.4704, 0.3059, 0.4093, 0.3059, 0.7953, 0.2246, 0.7343, 0.2246, 0.7343, 0.2055, 0.7953, 0.2055, 0.7953, 0.2437, 0.7343, 0.2437, 0.7343, 0.2246, 0.7953, 0.2246, 0.7953, 0.2628, 0.7343, 0.2628, 0.7343, 0.2437, 0.7953, 0.2437, 0.7953, 0.282, 0.7343, 0.282, 0.7343, 0.2628, 0.7953, 0.2628, 0.7953, 0.3011, 0.7343, 0.3011, 0.7343, 0.282, 0.7953, 0.282, 0.7953, 0.3202, 0.7343, 0.3202, 0.7343, 0.3011, 0.7953, 0.3011, 0.4093, 0.3824, 0.4704, 0.3824, 0.4704, 0.4015, 0.4093, 0.4015, 0.4093, 0.3633, 0.4704, 0.3633, 0.4704, 0.3824, 0.4093, 0.3824, 0.4093, 0.3441, 0.4704, 0.3441, 0.4704, 0.3633, 0.4093, 0.3633, 0.4093, 0.325, 0.4704, 0.325, 0.4704, 0.3441, 0.4093, 0.3441, 0.4093, 0.3059, 0.4704, 0.3059, 0.4704, 0.325, 0.4093, 0.325, 0.4093, 0.2868, 0.4704, 0.2868, 0.4704, 0.3059, 0.4093, 0.3059, 0.7953, 0.2246, 0.7343, 0.2246, 0.7343, 0.2055, 0.7953, 0.2055, 0.7953, 0.2437, 0.7343, 0.2437, 0.7343, 0.2246, 0.7953, 0.2246, 0.7953, 0.2628, 0.7343, 0.2628, 0.7343, 0.2437, 0.7953, 0.2437, 0.7953, 0.282, 0.7343, 0.282, 0.7343, 0.2628, 0.7953, 0.2628, 0.7953, 0.3011, 0.7343, 0.3011, 0.7343, 0.282, 0.7953, 0.282, 0.4093, 0.3633, 0.4704, 0.3633, 0.4704, 0.3824, 0.4093, 0.3824, 0.4093, 0.3824, 0.4704, 0.3824, 0.4704, 0.4015, 0.4093, 0.4015, 0.6904, 0.9261, 0.6904, 0.9217, 0.7029, 0.9217, 0.7029, 0.9261, 0.7029, 0.9261, 0.7029, 0.9217, 0.7087, 0.9217, 0.7087, 0.9261, 0.6843, 0.9261, 0.6843, 0.9217, 0.6904, 0.9217, 0.6904, 0.9261, 0.7029, 0.9261, 0.7029, 0.9318, 0.6904, 0.9318, 0.6904, 0.9261, 0.7029, 0.9159, 0.7029, 0.9217, 0.6904, 0.9217, 0.6904, 0.9159, 0.6904, 0.9261, 0.6904, 0.9217, 0.7029, 0.9217, 0.7029, 0.9261, 0.7029, 0.9261, 0.7029, 0.9217, 0.7087, 0.9217, 0.7087, 0.9261, 0.6843, 0.9261, 0.6843, 0.9217, 0.6904, 0.9217, 0.6904, 0.9261, 0.7029, 0.9261, 0.7029, 0.9318, 0.6904, 0.9318, 0.6904, 0.9261, 0.7029, 0.9159, 0.7029, 0.9217, 0.6904, 0.9217, 0.6904, 0.9159, 0.6904, 0.9261, 0.6904, 0.9217, 0.7029, 0.9217, 0.7029, 0.9261, 0.7029, 0.9261, 0.7029, 0.9217, 0.7087, 0.9217, 0.7087, 0.9261, 0.6843, 0.9261, 0.6843, 0.9217, 0.6904, 0.9217, 0.6904, 0.9261, 0.7029, 0.9261, 0.7029, 0.9318, 0.6904, 0.9318, 0.6904, 0.9261, 0.7029, 0.9159, 0.7029, 0.9217, 0.6904, 0.9217, 0.6904, 0.9159, 0.8351, 0.8538, 0.8309, 0.8562, 0.8277, 0.8507, 0.832, 0.8483, 0.8302, 0.8465, 0.8277, 0.8507, 0.8223, 0.8476, 0.8247, 0.8434, 0.8223, 0.8427, 0.8223, 0.8476, 0.8159, 0.8476, 0.8159, 0.8427, 0.8135, 0.8434, 0.8159, 0.8476, 0.8105, 0.8507, 0.808, 0.8465, 0.8062, 0.8483, 0.8105, 0.8507, 0.8073, 0.8562, 0.8031, 0.8538, 0.8024, 0.8562, 0.8073, 0.8562, 0.8073, 0.8625, 0.8024, 0.8625, 0.8031, 0.865, 0.8073, 0.8625, 0.8105, 0.868, 0.8062, 0.8704, 0.808, 0.8722, 0.8105, 0.868, 0.8159, 0.8712, 0.8135, 0.8754, 0.8159, 0.876, 0.8159, 0.8712, 0.8223, 0.8712, 0.8223, 0.876, 0.8247, 0.8754, 0.8223, 0.8712, 0.8277, 0.868, 0.8302, 0.8722, 0.8351, 0.8538, 0.8309, 0.8562, 0.8277, 0.8507, 0.832, 0.8483, 0.832, 0.8704, 0.8277, 0.868, 0.8309, 0.8625, 0.8351, 0.865, 0.8358, 0.8625, 0.8309, 0.8625, 0.8309, 0.8562, 0.8358, 0.8562, 0.8277, 0.8507, 0.8309, 0.8562, 0.8191, 0.8594, 0.8309, 0.8562, 0.8309, 0.8625, 0.8191, 0.8594, 0.8309, 0.8625, 0.8277, 0.868, 0.8191, 0.8594, 0.8277, 0.868, 0.8223, 0.8712, 0.8191, 0.8594, 0.8223, 0.8712, 0.8159, 0.8712, 0.8191, 0.8594, 0.8159, 0.8712, 0.8105, 0.868, 0.8191, 0.8594, 0.8105, 0.868, 0.8073, 0.8625, 0.8191, 0.8594, 0.8073, 0.8625, 0.8073, 0.8562, 0.8191, 0.8594, 0.8073, 0.8562, 0.8105, 0.8507, 0.8191, 0.8594, 0.8105, 0.8507, 0.8159, 0.8476, 0.8191, 0.8594, 0.8159, 0.8476, 0.8223, 0.8476, 0.8191, 0.8594, 0.8223, 0.8476, 0.8277, 0.8507, 0.8191, 0.8594, 0.8302, 0.8465, 0.8277, 0.8507, 0.8223, 0.8476, 0.8247, 0.8434, 0.8223, 0.8427, 0.8223, 0.8476, 0.8159, 0.8476, 0.8159, 0.8427, 0.8135, 0.8434, 0.8159, 0.8476, 0.8105, 0.8507, 0.808, 0.8465, 0.8062, 0.8483, 0.8105, 0.8507, 0.8073, 0.8562, 0.8031, 0.8538, 0.8024, 0.8562, 0.8073, 0.8562, 0.8073, 0.8625, 0.8024, 0.8625, 0.8031, 0.865, 0.8073, 0.8625, 0.8105, 0.868, 0.8062, 0.8704, 0.808, 0.8722, 0.8105, 0.868, 0.8159, 0.8712, 0.8135, 0.8754, 0.8159, 0.876, 0.8159, 0.8712, 0.8223, 0.8712, 0.8223, 0.876, 0.8247, 0.8754, 0.8223, 0.8712, 0.8277, 0.868, 0.8302, 0.8722, 0.832, 0.8704, 0.8277, 0.868, 0.8309, 0.8625, 0.8351, 0.865, 0.8358, 0.8625, 0.8309, 0.8625, 0.8309, 0.8562, 0.8358, 0.8562, 0.8277, 0.8507, 0.8309, 0.8562, 0.8191, 0.8594, 0.8309, 0.8562, 0.8309, 0.8625, 0.8191, 0.8594, 0.8309, 0.8625, 0.8277, 0.868, 0.8191, 0.8594, 0.8277, 0.868, 0.8223, 0.8712, 0.8191, 0.8594, 0.8223, 0.8712, 0.8159, 0.8712, 0.8191, 0.8594, 0.8159, 0.8712, 0.8105, 0.868, 0.8191, 0.8594, 0.8105, 0.868, 0.8073, 0.8625, 0.8191, 0.8594, 0.8073, 0.8625, 0.8073, 0.8562, 0.8191, 0.8594, 0.8073, 0.8562, 0.8105, 0.8507, 0.8191, 0.8594, 0.8105, 0.8507, 0.8159, 0.8476, 0.8191, 0.8594, 0.8159, 0.8476, 0.8223, 0.8476, 0.8191, 0.8594, 0.8223, 0.8476, 0.8277, 0.8507, 0.8191, 0.8594, 0.5721, 0.9646, 0.5721, 0.967, 0.555, 0.967, 0.555, 0.9646, 0.5475, 0.972, 0.55, 0.9695, 0.5671, 0.9695, 0.5695, 0.972, 0.55, 0.9769, 0.5475, 0.9744, 0.5695, 0.9744, 0.5671, 0.9769, 0.5475, 0.972, 0.5475, 0.9744, 0.539, 0.9744, 0.539, 0.972, 0.5721, 0.967, 0.5721, 0.9646, 0.5782, 0.9646, 0.5782, 0.967, 0.5451, 0.9695, 0.5475, 0.972, 0.539, 0.972, 0.539, 0.9695, 0.539, 0.9769, 0.539, 0.9744, 0.5475, 0.9744, 0.5451, 0.9769, 0.555, 0.9646, 0.555, 0.967, 0.5489, 0.967, 0.5489, 0.9646, 0.5695, 0.9744, 0.5695, 0.972, 0.5781, 0.972, 0.5781, 0.9744, 0.5695, 0.972, 0.572, 0.9695, 0.5781, 0.9695, 0.5781, 0.972, 0.5475, 0.9744, 0.5475, 0.972, 0.5695, 0.972, 0.5695, 0.9744, 0.5781, 0.9744, 0.5781, 0.9769, 0.572, 0.9769, 0.5695, 0.9744, 0.5721, 0.9646, 0.5721, 0.967, 0.555, 0.967, 0.555, 0.9646, 0.5475, 0.972, 0.55, 0.9695, 0.5671, 0.9695, 0.5695, 0.972, 0.55, 0.9769, 0.5475, 0.9744, 0.5695, 0.9744, 0.5671, 0.9769, 0.5475, 0.972, 0.5475, 0.9744, 0.539, 0.9744, 0.539, 0.972, 0.5721, 0.967, 0.5721, 0.9646, 0.5782, 0.9646, 0.5782, 0.967, 0.5451, 0.9695, 0.5475, 0.972, 0.539, 0.972, 0.539, 0.9695, 0.539, 0.9769, 0.539, 0.9744, 0.5475, 0.9744, 0.5451, 0.9769, 0.555, 0.9646, 0.555, 0.967, 0.5489, 0.967, 0.5489, 0.9646, 0.5695, 0.9744, 0.5695, 0.972, 0.5781, 0.972, 0.5781, 0.9744, 0.5695, 0.972, 0.572, 0.9695, 0.5781, 0.9695, 0.5781, 0.972, 0.5475, 0.9744, 0.5475, 0.972, 0.5695, 0.972, 0.5695, 0.9744, 0.5781, 0.9744, 0.5781, 0.9769, 0.572, 0.9769, 0.5695, 0.9744, 0.7952, 0.8714, 0.8001, 0.8714, 0.8001, 0.874, 0.7952, 0.874, 0.5721, 0.9646, 0.5721, 0.967, 0.555, 0.967, 0.555, 0.9646, 0.5475, 0.972, 0.55, 0.9695, 0.5671, 0.9695, 0.5695, 0.972, 0.55, 0.9769, 0.5475, 0.9744, 0.5695, 0.9744, 0.5671, 0.9769, 0.5475, 0.972, 0.5475, 0.9744, 0.539, 0.9744, 0.539, 0.972, 0.5721, 0.967, 0.5721, 0.9646, 0.5782, 0.9646, 0.5782, 0.967, 0.5451, 0.9695, 0.5475, 0.972, 0.539, 0.972, 0.539, 0.9695, 0.539, 0.9769, 0.539, 0.9744, 0.5475, 0.9744, 0.5451, 0.9769, 0.555, 0.9646, 0.555, 0.967, 0.5489, 0.967, 0.5489, 0.9646, 0.5695, 0.9744, 0.5695, 0.972, 0.5781, 0.972, 0.5781, 0.9744, 0.5695, 0.972, 0.572, 0.9695, 0.5781, 0.9695, 0.5781, 0.972, 0.5475, 0.9744, 0.5475, 0.972, 0.5695, 0.972, 0.5695, 0.9744, 0.5781, 0.9744, 0.5781, 0.9769, 0.572, 0.9769, 0.5695, 0.9744, 0.5721, 0.9646, 0.5721, 0.967, 0.555, 0.967, 0.555, 0.9646, 0.5475, 0.972, 0.55, 0.9695, 0.5671, 0.9695, 0.5695, 0.972, 0.55, 0.9769, 0.5475, 0.9744, 0.5695, 0.9744, 0.5671, 0.9769, 0.5475, 0.972, 0.5475, 0.9744, 0.539, 0.9744, 0.539, 0.972, 0.5721, 0.967, 0.5721, 0.9646, 0.5782, 0.9646, 0.5782, 0.967, 0.5451, 0.9695, 0.5475, 0.972, 0.539, 0.972, 0.539, 0.9695, 0.539, 0.9769, 0.539, 0.9744, 0.5475, 0.9744, 0.5451, 0.9769, 0.555, 0.9646, 0.555, 0.967, 0.5489, 0.967, 0.5489, 0.9646, 0.5695, 0.9744, 0.5695, 0.972, 0.5781, 0.972, 0.5781, 0.9744, 0.5695, 0.972, 0.572, 0.9695, 0.5781, 0.9695, 0.5781, 0.972, 0.5475, 0.9744, 0.5475, 0.972, 0.5695, 0.972, 0.5695, 0.9744, 0.5781, 0.9744, 0.5781, 0.9769, 0.572, 0.9769, 0.5695, 0.9744, 0.7952, 0.8714, 0.8001, 0.8714, 0.8001, 0.874, 0.7952, 0.874, 0.7939, 0.8692, 0.7981, 0.8668, 0.7994, 0.869, 0.7952, 0.8714, 0.7917, 0.868, 0.7942, 0.8638, 0.7963, 0.865, 0.7939, 0.8692, 0.7892, 0.868, 0.7892, 0.8631, 0.7917, 0.8631, 0.7917, 0.868, 0.5721, 0.9646, 0.5721, 0.967, 0.555, 0.967, 0.555, 0.9646, 0.5475, 0.972, 0.55, 0.9695, 0.5671, 0.9695, 0.5695, 0.972, 0.55, 0.9769, 0.5475, 0.9744, 0.5695, 0.9744, 0.5671, 0.9769, 0.5475, 0.972, 0.5475, 0.9744, 0.539, 0.9744, 0.539, 0.972, 0.5721, 0.967, 0.5721, 0.9646, 0.5782, 0.9646, 0.5782, 0.967, 0.5451, 0.9695, 0.5475, 0.972, 0.539, 0.972, 0.539, 0.9695, 0.539, 0.9769, 0.539, 0.9744, 0.5475, 0.9744, 0.5451, 0.9769, 0.555, 0.9646, 0.555, 0.967, 0.5489, 0.967, 0.5489, 0.9646, 0.5695, 0.9744, 0.5695, 0.972, 0.5781, 0.972, 0.5781, 0.9744, 0.5695, 0.972, 0.572, 0.9695, 0.5781, 0.9695, 0.5781, 0.972, 0.5475, 0.9744, 0.5475, 0.972, 0.5695, 0.972, 0.5695, 0.9744, 0.5781, 0.9744, 0.5781, 0.9769, 0.572, 0.9769, 0.5695, 0.9744, 0.5721, 0.9646, 0.5721, 0.967, 0.555, 0.967, 0.555, 0.9646, 0.5475, 0.972, 0.55, 0.9695, 0.5671, 0.9695, 0.5695, 0.972, 0.55, 0.9769, 0.5475, 0.9744, 0.5695, 0.9744, 0.5671, 0.9769, 0.5475, 0.972, 0.5475, 0.9744, 0.539, 0.9744, 0.539, 0.972, 0.5721, 0.967, 0.5721, 0.9646, 0.5782, 0.9646, 0.5782, 0.967, 0.5451, 0.9695, 0.5475, 0.972, 0.539, 0.972, 0.539, 0.9695, 0.539, 0.9769, 0.539, 0.9744, 0.5475, 0.9744, 0.5451, 0.9769, 0.555, 0.9646, 0.555, 0.967, 0.5489, 0.967, 0.5489, 0.9646, 0.5695, 0.9744, 0.5695, 0.972, 0.5781, 0.972, 0.5781, 0.9744, 0.5695, 0.972, 0.572, 0.9695, 0.5781, 0.9695, 0.5781, 0.972, 0.5475, 0.9744, 0.5475, 0.972, 0.5695, 0.972, 0.5695, 0.9744, 0.5781, 0.9744, 0.5781, 0.9769, 0.572, 0.9769, 0.5695, 0.9744, 0.787, 0.8692, 0.7846, 0.865, 0.7867, 0.8638, 0.7892, 0.868, 0.7857, 0.8714, 0.7815, 0.869, 0.7828, 0.8668, 0.787, 0.8692, 0.7857, 0.874, 0.7809, 0.874, 0.7809, 0.8714, 0.7857, 0.8714, 0.787, 0.8762, 0.7828, 0.8786, 0.7815, 0.8764, 0.7857, 0.874, 0.5721, 0.9646, 0.5721, 0.967, 0.555, 0.967, 0.555, 0.9646, 0.5475, 0.972, 0.55, 0.9695, 0.5671, 0.9695, 0.5695, 0.972, 0.55, 0.9769, 0.5475, 0.9744, 0.5695, 0.9744, 0.5671, 0.9769, 0.5475, 0.972, 0.5475, 0.9744, 0.539, 0.9744, 0.539, 0.972, 0.5721, 0.967, 0.5721, 0.9646, 0.5782, 0.9646, 0.5782, 0.967, 0.5451, 0.9695, 0.5475, 0.972, 0.539, 0.972, 0.539, 0.9695, 0.539, 0.9769, 0.539, 0.9744, 0.5475, 0.9744, 0.5451, 0.9769, 0.555, 0.9646, 0.555, 0.967, 0.5489, 0.967, 0.5489, 0.9646, 0.5695, 0.9744, 0.5695, 0.972, 0.5781, 0.972, 0.5781, 0.9744, 0.5695, 0.972, 0.572, 0.9695, 0.5781, 0.9695, 0.5781, 0.972, 0.5475, 0.9744, 0.5475, 0.972, 0.5695, 0.972, 0.5695, 0.9744, 0.5781, 0.9744, 0.5781, 0.9769, 0.572, 0.9769, 0.5695, 0.9744, 0.5721, 0.9646, 0.5721, 0.967, 0.555, 0.967, 0.555, 0.9646, 0.5475, 0.972, 0.55, 0.9695, 0.5671, 0.9695, 0.5695, 0.972, 0.55, 0.9769, 0.5475, 0.9744, 0.5695, 0.9744, 0.5671, 0.9769, 0.5475, 0.972, 0.5475, 0.9744, 0.539, 0.9744, 0.539, 0.972, 0.5721, 0.967, 0.5721, 0.9646, 0.5782, 0.9646, 0.5782, 0.967, 0.5451, 0.9695, 0.5475, 0.972, 0.539, 0.972, 0.539, 0.9695, 0.539, 0.9769, 0.539, 0.9744, 0.5475, 0.9744, 0.5451, 0.9769, 0.555, 0.9646, 0.555, 0.967, 0.5489, 0.967, 0.5489, 0.9646, 0.5695, 0.9744, 0.5695, 0.972, 0.5781, 0.972, 0.5781, 0.9744, 0.5695, 0.972, 0.572, 0.9695, 0.5781, 0.9695, 0.5781, 0.972, 0.5475, 0.9744, 0.5475, 0.972, 0.5695, 0.972, 0.5695, 0.9744, 0.5781, 0.9744, 0.5781, 0.9769, 0.572, 0.9769, 0.5695, 0.9744, 0.7892, 0.8774, 0.7867, 0.8816, 0.7846, 0.8804, 0.787, 0.8762, 0.7917, 0.8774, 0.7917, 0.8823, 0.7892, 0.8823, 0.7892, 0.8774, 0.7939, 0.8762, 0.7963, 0.8804, 0.7942, 0.8816, 0.7917, 0.8774, 0.7952, 0.874, 0.7994, 0.8764, 0.7981, 0.8786, 0.7939, 0.8762, 0.7952, 0.8714, 0.7952, 0.874, 0.7905, 0.8727, 0.7952, 0.874, 0.7939, 0.8762, 0.7905, 0.8727, 0.7939, 0.8762, 0.7917, 0.8774, 0.7905, 0.8727, 0.7917, 0.8774, 0.7892, 0.8774, 0.7905, 0.8727, 0.7892, 0.8774, 0.787, 0.8762, 0.7905, 0.8727, 0.787, 0.8762, 0.7857, 0.874, 0.7905, 0.8727, 0.7857, 0.874, 0.7857, 0.8714, 0.7905, 0.8727, 0.7857, 0.8714, 0.787, 0.8692, 0.7905, 0.8727, 0.787, 0.8692, 0.7892, 0.868, 0.7905, 0.8727, 0.7892, 0.868, 0.7917, 0.868, 0.7905, 0.8727, 0.7917, 0.868, 0.7939, 0.8692, 0.7905, 0.8727, 0.7939, 0.8692, 0.7952, 0.8714, 0.7905, 0.8727, 0.7939, 0.8692, 0.7981, 0.8668, 0.7994, 0.869, 0.7952, 0.8714, 0.7917, 0.868, 0.7942, 0.8638, 0.7963, 0.865, 0.7939, 0.8692, 0.7892, 0.868, 0.7892, 0.8631, 0.7917, 0.8631, 0.7917, 0.868, 0.787, 0.8692, 0.7846, 0.865, 0.7867, 0.8638, 0.7892, 0.868, 0.7857, 0.8714, 0.7815, 0.869, 0.7828, 0.8668, 0.787, 0.8692, 0.7857, 0.874, 0.7809, 0.874, 0.7809, 0.8714, 0.7857, 0.8714, 0.787, 0.8762, 0.7828, 0.8786, 0.7815, 0.8764, 0.7857, 0.874, 0.7892, 0.8774, 0.7867, 0.8816, 0.7846, 0.8804, 0.787, 0.8762, 0.7917, 0.8774, 0.7917, 0.8823, 0.7892, 0.8823, 0.7892, 0.8774, 0.7939, 0.8762, 0.7963, 0.8804, 0.7942, 0.8816, 0.7917, 0.8774, 0.7952, 0.874, 0.7994, 0.8764, 0.7981, 0.8786, 0.7939, 0.8762, 0.7952, 0.8714, 0.7952, 0.874, 0.7905, 0.8727, 0.7952, 0.874, 0.7939, 0.8762, 0.7905, 0.8727, 0.7939, 0.8762, 0.7917, 0.8774, 0.7905, 0.8727, 0.7917, 0.8774, 0.7892, 0.8774, 0.7905, 0.8727, 0.7892, 0.8774, 0.787, 0.8762, 0.7905, 0.8727, 0.787, 0.8762, 0.7857, 0.874, 0.7905, 0.8727, 0.7857, 0.874, 0.7857, 0.8714, 0.7905, 0.8727, 0.7857, 0.8714, 0.787, 0.8692, 0.7905, 0.8727, 0.787, 0.8692, 0.7892, 0.868, 0.7905, 0.8727, 0.7892, 0.868, 0.7917, 0.868, 0.7905, 0.8727, 0.7917, 0.868, 0.7939, 0.8692, 0.7905, 0.8727, 0.7939, 0.8692, 0.7952, 0.8714, 0.7905, 0.8727])
me_mesh.materials.append(mat_material)
me_mesh.update()
me_cylinder = bpy.data.meshes.new('Cylinder')
me_cylinder.from_pydata([(-0.1243, 0.625, -0.8125), (-0.1243, 0.625, 0.8125), (0.1243, 0.625, -0.8125), (0.1243, 0.625, 0.8125), (0.354, 0.5298, -0.8125), (0.354, 0.5298, 0.8125), (0.5298, 0.354, -0.8125), (0.5298, 0.354, 0.8125), (0.625, 0.1243, -0.8125), (0.625, 0.1243, 0.8125), (0.625, -0.1243, -0.8125), (0.625, -0.1243, 0.8125), (0.5298, -0.354, -0.8125), (0.5298, -0.354, 0.8125), (0.354, -0.5298, -0.8125), (0.354, -0.5298, 0.8125), (0.1243, -0.625, -0.8125), (0.1243, -0.625, 0.8125), (-0.1243, -0.625, -0.8125), (-0.1243, -0.625, 0.8125), (-0.354, -0.5298, -0.8125), (-0.354, -0.5298, 0.8125), (-0.5298, -0.354, -0.8125), (-0.5298, -0.354, 0.8125), (-0.625, -0.1243, -0.8125), (-0.625, -0.1243, 0.8125), (-0.625, 0.1243, -0.8125), (-0.625, 0.1243, 0.8125), (-0.5298, 0.354, -0.8125), (-0.5298, 0.354, 0.8125), (-0.354, 0.5298, -0.8125), (-0.354, 0.5298, 0.8125), (0.09324, 0.4688, 0.9375), (-0.09324, 0.4688, 0.9375), (0.2655, 0.3974, 0.9375), (0.3974, 0.2655, 0.9375), (0.4688, 0.09324, 0.9375), (0.4688, -0.09324, 0.9375), (0.3974, -0.2655, 0.9375), (0.2655, -0.3974, 0.9375), (0.09324, -0.4688, 0.9375), (-0.09324, -0.4688, 0.9375), (-0.2655, -0.3974, 0.9375), (-0.3974, -0.2655, 0.9375), (-0.4688, -0.09324, 0.9375), (-0.4688, 0.09324, 0.9375), (-0.3974, 0.2655, 0.9375), (-0.2655, 0.3974, 0.9375)], [], [(0, 1, 3, 2), (2, 3, 5, 4), (4, 5, 7, 6), (6, 7, 9, 8), (8, 9, 11, 10), (10, 11, 13, 12), (12, 13, 15, 14), (14, 15, 17, 16), (16, 17, 19, 18), (18, 19, 21, 20), (20, 21, 23, 22), (22, 23, 25, 24), (24, 25, 27, 26), (26, 27, 29, 28), (15, 13, 38, 39), (28, 29, 31, 30), (30, 31, 1, 0), (0, 2, 4, 6, 8, 10, 12, 14, 16, 18, 20, 22, 24, 26, 28, 30), (32, 33, 47, 46, 45, 44, 43, 42, 41, 40, 39, 38, 37, 36, 35, 34), (25, 23, 43, 44), (11, 9, 36, 37), (21, 19, 41, 42), (31, 29, 46, 47), (7, 5, 34, 35), (17, 15, 39, 40), (3, 1, 33, 32), (27, 25, 44, 45), (13, 11, 37, 38), (23, 21, 42, 43), (1, 31, 47, 33), (9, 7, 35, 36), (19, 17, 40, 41), (29, 27, 45, 46), (5, 3, 32, 34)])
_uv = me_cylinder.uv_layers.new(name='UVMap')
_uv.uv.foreach_set('vector', [1.0, 0.5, 1.0, 1.0, 0.9375, 1.0, 0.9375, 0.5, 0.9375, 0.5, 0.9375, 1.0, 0.875, 1.0, 0.875, 0.5, 0.875, 0.5, 0.875, 1.0, 0.8125, 1.0, 0.8125, 0.5, 0.8125, 0.5, 0.8125, 1.0, 0.75, 1.0, 0.75, 0.5, 0.75, 0.5, 0.75, 1.0, 0.6875, 1.0, 0.6875, 0.5, 0.6875, 0.5, 0.6875, 1.0, 0.625, 1.0, 0.625, 0.5, 0.625, 0.5, 0.625, 1.0, 0.5625, 1.0, 0.5625, 0.5, 0.5625, 0.5, 0.5625, 1.0, 0.5, 1.0, 0.5, 0.5, 0.5, 0.5, 0.5, 1.0, 0.4375, 1.0, 0.4375, 0.5, 0.4375, 0.5, 0.4375, 1.0, 0.375, 1.0, 0.375, 0.5, 0.375, 0.5, 0.375, 1.0, 0.3125, 1.0, 0.3125, 0.5, 0.3125, 0.5, 0.3125, 1.0, 0.25, 1.0, 0.25, 0.5, 0.25, 0.5, 0.25, 1.0, 0.1875, 1.0, 0.1875, 0.5, 0.1875, 0.5, 0.1875, 1.0, 0.125, 1.0, 0.125, 0.5, 0.5625, 1.0, 0.625, 1.0, 0.625, 1.0, 0.5625, 1.0, 0.125, 0.5, 0.125, 1.0, 0.0625, 1.0, 0.0625, 0.5, 0.0625, 0.5, 0.0625, 1.0, 0.0, 1.0, 0.0, 0.5, 0.75, 0.49, 0.8418, 0.4717, 0.9197, 0.4197, 0.9717, 0.3418, 0.99, 0.25, 0.9717, 0.1582, 0.9197, 0.08029, 0.8418, 0.02827, 0.75, 0.01, 0.6582, 0.02827, 0.5803, 0.08029, 0.5283, 0.1582, 0.51, 0.25, 0.5283, 0.3418, 0.5803, 0.4197, 0.6582, 0.4717, 0.3418, 0.4717, 0.25, 0.49, 0.1582, 0.4717, 0.08029, 0.4197, 0.02827, 0.3418, 0.01, 0.25, 0.02827, 0.1582, 0.08029, 0.08029, 0.1582, 0.02827, 0.25, 0.01, 0.3418, 0.02827, 0.4197, 0.08029, 0.4717, 0.1582, 0.49, 0.25, 0.4717, 0.3418, 0.4197, 0.4197, 0.25, 1.0, 0.3125, 1.0, 0.3125, 1.0, 0.25, 1.0, 0.6875, 1.0, 0.75, 1.0, 0.75, 1.0, 0.6875, 1.0, 0.375, 1.0, 0.4375, 1.0, 0.4375, 1.0, 0.375, 1.0, 0.0625, 1.0, 0.125, 1.0, 0.125, 1.0, 0.0625, 1.0, 0.8125, 1.0, 0.875, 1.0, 0.875, 1.0, 0.8125, 1.0, 0.5, 1.0, 0.5625, 1.0, 0.5625, 1.0, 0.5, 1.0, 0.9375, 1.0, 1.0, 1.0, 1.0, 1.0, 0.9375, 1.0, 0.1875, 1.0, 0.25, 1.0, 0.25, 1.0, 0.1875, 1.0, 0.625, 1.0, 0.6875, 1.0, 0.6875, 1.0, 0.625, 1.0, 0.3125, 1.0, 0.375, 1.0, 0.375, 1.0, 0.3125, 1.0, 0.0, 1.0, 0.0625, 1.0, 0.0625, 1.0, 0.0, 1.0, 0.75, 1.0, 0.8125, 1.0, 0.8125, 1.0, 0.75, 1.0, 0.4375, 1.0, 0.5, 1.0, 0.5, 1.0, 0.4375, 1.0, 0.125, 1.0, 0.1875, 1.0, 0.1875, 1.0, 0.125, 1.0, 0.875, 1.0, 0.9375, 1.0, 0.9375, 1.0, 0.875, 1.0])
me_cylinder.update()
me_cylinder_001 = bpy.data.meshes.new('Cylinder.001')
me_cylinder_001.from_pydata([(-0.1492, 0.75, -0.6875), (-0.1492, 0.75, 0.5625), (0.1492, 0.75, -0.6875), (0.1492, 0.75, 0.5625), (0.4248, 0.6358, -0.6875), (0.4248, 0.6358, 0.5625), (0.6358, 0.4248, -0.6875), (0.6358, 0.4248, 0.5625), (0.75, 0.1492, -0.6875), (0.75, 0.1492, 0.5625), (0.75, -0.1492, -0.6875), (0.75, -0.1492, 0.5625), (0.6358, -0.4248, -0.6875), (0.6358, -0.4248, 0.5625), (0.4248, -0.6358, -0.6875), (0.4248, -0.6358, 0.5625), (0.1492, -0.75, -0.6875), (0.1492, -0.75, 0.5625), (-0.1492, -0.75, -0.6875), (-0.1492, -0.75, 0.5625), (-0.4248, -0.6358, -0.6875), (-0.4248, -0.6358, 0.5625), (-0.6358, -0.4248, -0.6875), (-0.6358, -0.4248, 0.5625), (-0.75, -0.1492, -0.6875), (-0.75, -0.1492, 0.5625), (-0.75, 0.1492, -0.6875), (-0.75, 0.1492, 0.5625), (-0.6358, 0.4248, -0.6875), (-0.6358, 0.4248, 0.5625), (-0.4248, 0.6358, -0.6875), (-0.4248, 0.6358, 0.5625)], [], [(0, 1, 3, 2), (2, 3, 5, 4), (4, 5, 7, 6), (6, 7, 9, 8), (8, 9, 11, 10), (10, 11, 13, 12), (12, 13, 15, 14), (14, 15, 17, 16), (16, 17, 19, 18), (18, 19, 21, 20), (20, 21, 23, 22), (22, 23, 25, 24), (24, 25, 27, 26), (26, 27, 29, 28), (3, 1, 31, 29, 27, 25, 23, 21, 19, 17, 15, 13, 11, 9, 7, 5), (28, 29, 31, 30), (30, 31, 1, 0), (0, 2, 4, 6, 8, 10, 12, 14, 16, 18, 20, 22, 24, 26, 28, 30)])
_uv = me_cylinder_001.uv_layers.new(name='UVMap')
_uv.uv.foreach_set('vector', [1.0, 0.5, 1.0, 1.0, 0.9375, 1.0, 0.9375, 0.5, 0.9375, 0.5, 0.9375, 1.0, 0.875, 1.0, 0.875, 0.5, 0.875, 0.5, 0.875, 1.0, 0.8125, 1.0, 0.8125, 0.5, 0.8125, 0.5, 0.8125, 1.0, 0.75, 1.0, 0.75, 0.5, 0.75, 0.5, 0.75, 1.0, 0.6875, 1.0, 0.6875, 0.5, 0.6875, 0.5, 0.6875, 1.0, 0.625, 1.0, 0.625, 0.5, 0.625, 0.5, 0.625, 1.0, 0.5625, 1.0, 0.5625, 0.5, 0.5625, 0.5, 0.5625, 1.0, 0.5, 1.0, 0.5, 0.5, 0.5, 0.5, 0.5, 1.0, 0.4375, 1.0, 0.4375, 0.5, 0.4375, 0.5, 0.4375, 1.0, 0.375, 1.0, 0.375, 0.5, 0.375, 0.5, 0.375, 1.0, 0.3125, 1.0, 0.3125, 0.5, 0.3125, 0.5, 0.3125, 1.0, 0.25, 1.0, 0.25, 0.5, 0.25, 0.5, 0.25, 1.0, 0.1875, 1.0, 0.1875, 0.5, 0.1875, 0.5, 0.1875, 1.0, 0.125, 1.0, 0.125, 0.5, 0.3418, 0.4717, 0.25, 0.49, 0.1582, 0.4717, 0.08029, 0.4197, 0.02827, 0.3418, 0.01, 0.25, 0.02827, 0.1582, 0.08029, 0.08029, 0.1582, 0.02827, 0.25, 0.01, 0.3418, 0.02827, 0.4197, 0.08029, 0.4717, 0.1582, 0.49, 0.25, 0.4717, 0.3418, 0.4197, 0.4197, 0.125, 0.5, 0.125, 1.0, 0.0625, 1.0, 0.0625, 0.5, 0.0625, 0.5, 0.0625, 1.0, 0.0, 1.0, 0.0, 0.5, 0.75, 0.49, 0.8418, 0.4717, 0.9197, 0.4197, 0.9717, 0.3418, 0.99, 0.25, 0.9717, 0.1582, 0.9197, 0.08029, 0.8418, 0.02827, 0.75, 0.01, 0.6582, 0.02827, 0.5803, 0.08029, 0.5283, 0.1582, 0.51, 0.25, 0.5283, 0.3418, 0.5803, 0.4197, 0.6582, 0.4717])
me_cylinder_001.update()

# ---- objects
ob_mesh = bpy.data.objects.new('mesh', me_mesh)
ob_c_1 = bpy.data.objects.new('c_1', me_cylinder)
ob_c_2 = bpy.data.objects.new('c_2', me_cylinder_001)

# ---- transforms, parenting, visibility, modifiers, constraints
ob_mesh.location = (0.0, 0.0, 0.0)
ob_mesh.rotation_euler = (1.571, -0.0, 0.0)
ob_mesh.color = (0.8, 0.8, 0.8, 1.0)
_m = ob_mesh.modifiers.new('Auto Smooth', 'NODES')
_m.node_group = ng_auto_smooth
_gi = [s.identifier for s in ng_auto_smooth.interface.items_tree if s.item_type == 'SOCKET' and s.in_out == 'INPUT']
_m[_gi[1]] = 1.047  # Angle
ob_c_1.location = (0.0, 0.0, 0.0)
ob_c_2.location = (0.0, 0.0, 0.0)

# ---- collection membership
col_collection.objects.link(ob_mesh)
col_collection.objects.link(ob_c_1)
col_collection.objects.link(ob_c_2)

# ---- scene / render settings (as saved in the file)
scene.frame_start = 1; scene.frame_end = 250; scene.frame_set(1)
scene.render.engine = 'CYCLES'
scene.cycles.sampling_pattern = 'TABULATED_SOBOL'
scene.cycles.use_light_tree = False
scene.cycles.bake_type = 'AO'
scene.view_settings.view_transform = 'Filmic'
bpy.context.view_layer.update()

# ---- added for rendering (the .blend has no active camera and no usable light): camera, sun
cam_auto = bpy.data.cameras.new('AutoCamera')
cam_auto.lens = 50.0
cam_auto.sensor_width = 36.0
cam_auto.clip_end = 1000.0
ob_auto_camera = bpy.data.objects.new('AutoCamera', cam_auto)
scene.collection.objects.link(ob_auto_camera)
ob_auto_camera.location = (2.60802, -3.12963, 2.14892)
ob_auto_camera.rotation_euler = (1.09748, -7.21219e-08, 0.694738)
scene.camera = ob_auto_camera
light_auto_sun = bpy.data.lights.new('AutoSun', 'SUN')
light_auto_sun.energy = 3.0
light_auto_sun.angle = 0.0523599
ob_auto_sun = bpy.data.objects.new('AutoSun', light_auto_sun)
scene.collection.objects.link(ob_auto_sun)
ob_auto_sun.rotation_euler = (0.872665, 0.174533, 0.523599)
bpy.context.view_layer.update()
